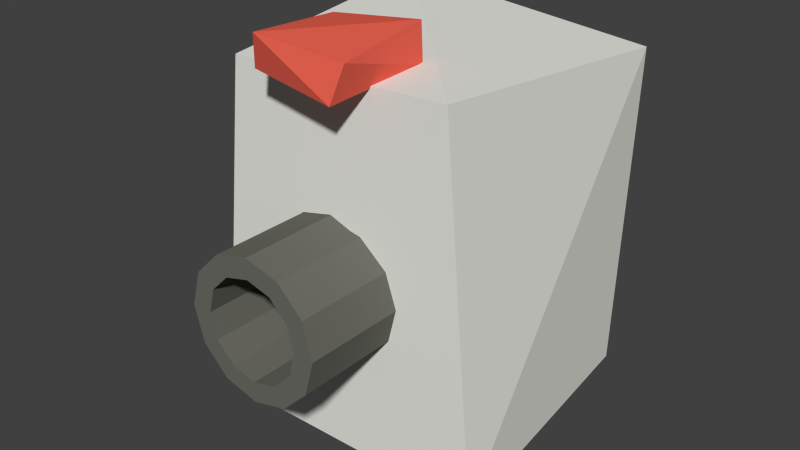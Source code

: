 # Source: RobotLaveLinge5.blend  (saved by Blender 2.76.0; exported with 4.5.12 LTS)
import bpy
from mathutils import Matrix  # noqa: F401  (used for matrix-valued properties, if any)

bpy.ops.wm.read_factory_settings(use_empty=True)
scene = bpy.context.scene
scene.name = 'Scene'

# ---- collections
col_collection_1 = bpy.data.collections.new('Collection 1'); scene.collection.children.link(col_collection_1)

# ---- materials (node trees are filled in below, after node groups)
mat_tete = bpy.data.materials.new('Tete')
mat_tete.alpha_threshold = 0.0
mat_tete.use_transparent_shadow = False
mat_tete.diffuse_color = (0.8632, 0.1274, 0.08438, 1.0)
mat_tete.roughness = 0.5
mat_tete.specular_intensity = 1.0
mat_canon = bpy.data.materials.new('Canon')
mat_canon.alpha_threshold = 0.0
mat_canon.use_transparent_shadow = False
mat_canon.diffuse_color = (0.1559, 0.1559, 0.1329, 1.0)
mat_canon.roughness = 0.5
mat_canon.specular_intensity = 1.0
mat_corps = bpy.data.materials.new('Corps')
mat_corps.alpha_threshold = 0.0
mat_corps.use_transparent_shadow = False
mat_corps.diffuse_color = (0.8388, 0.8388, 0.7913, 1.0)
mat_corps.roughness = 0.5
mat_corps.specular_intensity = 1.0
mat_corps.line_color = (0.0, 0.0, 0.0, 1.0)

# ---- material node trees

# ---- world
world_world = bpy.data.worlds.new('World'); scene.world = world_world
world_world.color = (0.05088, 0.05088, 0.05088)
world_world.use_sun_shadow = False
world_world.sun_shadow_jitter_overblur = 0.0
world_world.cycles.sampling_method = 'MANUAL'
world_world.cycles.sample_map_resolution = 256

# ---- meshes
me_robotlavelinge = bpy.data.meshes.new('RobotLaveLinge')
me_robotlavelinge.from_pydata([(0.0, 0.2111, 18.5), (0.0, -5.112, 18.5), (0.8712, 0.2111, 17.77), (0.8712, -5.112, 17.77), (1.509, 0.2111, 15.78), (1.509, -5.112, 15.78), (1.742, 0.2111, 13.06), (1.742, -5.112, 13.06), (1.509, 0.2111, 10.34), (1.509, -5.112, 10.34), (0.8712, 0.2111, 8.347), (0.8712, -5.112, 8.347), (2.631e-07, 0.2111, 7.618), (2.631e-07, -5.112, 7.618), (-0.8712, 0.2111, 8.347), (-0.8712, -5.112, 8.347), (-1.509, 0.2111, 10.34), (-1.509, -5.112, 10.34), (-1.742, 0.2111, 13.06), (-1.742, -5.112, 13.06), (-1.509, 0.2111, 15.78), (-1.509, -5.112, 15.78), (-0.8712, 0.2111, 17.77), (-0.8712, -5.112, 17.77), (0.0, 0.2111, 16.91), (0.0, -5.112, 16.91), (0.6176, 0.2111, 16.4), (0.6176, -5.112, 16.4), (1.07, 0.2111, 14.99), (1.07, -5.112, 14.99), (1.235, 0.2111, 13.06), (1.235, -5.112, 13.06), (1.07, 0.2111, 11.13), (1.07, -5.112, 11.13), (0.6176, 0.2111, 9.718), (0.6176, -5.112, 9.718), (2.631e-07, 0.2111, 9.201), (2.631e-07, -5.112, 9.201), (-0.6176, 0.2111, 9.718), (-0.6176, -5.112, 9.718), (-1.07, 0.2111, 11.13), (-1.07, -5.112, 11.13), (-1.235, 0.2111, 13.06), (-1.235, -5.112, 13.06), (-1.07, 0.2111, 14.99), (-1.07, -5.112, 14.99), (-0.6176, 0.2111, 16.4), (-0.6176, -5.112, 16.4), (-1.236, -3.662, 28.49), (-1.0, -3.848, 31.16), (-1.0, -1.475, 27.8), (-1.236, -1.662, 30.49), (1.0, -3.848, 27.8), (1.218, -3.662, 30.49), (1.218, -1.662, 28.49), (1.0, -1.475, 31.16), (3.578, -2.662, -1.369), (-3.589, -3.058, 0.09239), (-3.111, 2.662, -1.369), (3.111, 3.061, 0.09239), (3.111, -3.058, 28.73), (0.6052, -3.058, 18.02), (0.8712, -3.041, 17.8), (1.509, -2.983, 15.8), (1.742, -2.937, 13.08), (1.509, -2.916, 10.36), (0.8712, -2.925, 8.373), (2.631e-07, -2.962, 7.644), (-0.8712, -3.017, 8.373), (-1.322, -3.058, 9.781), (-3.589, 3.061, 28.73), (3.578, 2.662, 27.27), (-3.111, -2.662, 27.27), (-1.509, -3.036, 10.36), (-1.742, -2.977, 13.08), (-1.509, -2.95, 15.8), (-0.8712, -2.962, 17.8), (0.0, -3.009, 18.52), (0.0, 0.2004, 13.08), (0.8712, 0.2004, 17.8), (0.0, 0.2004, 18.52), (1.509, 0.2004, 15.8), (-0.8712, 0.2004, 17.8), (1.742, 0.2004, 13.08), (-1.509, 0.2004, 15.8), (1.509, 0.2004, 10.36), (-1.742, 0.2004, 13.08), (0.8712, 0.2004, 8.373), (-1.509, 0.2004, 10.36), (2.631e-07, 0.2004, 7.644), (-0.8712, 0.2004, 8.373)], [], [(1, 3, 2), (3, 5, 4), (5, 7, 6), (7, 9, 8), (9, 11, 10), (11, 13, 12), (13, 15, 14), (15, 17, 16), (17, 19, 18), (19, 21, 20), (21, 23, 22), (23, 1, 0), (0, 1, 2), (2, 3, 4), (4, 5, 6), (6, 7, 8), (8, 9, 10), (10, 11, 12), (12, 13, 14), (14, 15, 16), (16, 17, 18), (18, 19, 20), (20, 21, 22), (22, 23, 0), (26, 27, 25), (28, 29, 27), (30, 31, 29), (32, 33, 31), (34, 35, 33), (36, 37, 35), (38, 39, 37), (40, 41, 39), (42, 43, 41), (44, 45, 43), (46, 47, 45), (24, 25, 47), (26, 25, 24), (28, 27, 26), (30, 29, 28), (32, 31, 30), (34, 33, 32), (36, 35, 34), (38, 37, 36), (40, 39, 38), (42, 41, 40), (44, 43, 42), (46, 45, 44), (24, 47, 46), (0, 2, 26, 24), (3, 1, 25, 27), (2, 4, 28, 26), (5, 3, 27, 29), (4, 6, 30, 28), (7, 5, 29, 31), (6, 8, 32, 30), (9, 7, 31, 33), (8, 10, 34, 32), (11, 9, 33, 35), (10, 12, 36, 34), (13, 11, 35, 37), (12, 14, 38, 36), (15, 13, 37, 39), (14, 16, 40, 38), (17, 15, 39, 41), (16, 18, 42, 40), (19, 17, 41, 43), (18, 20, 44, 42), (21, 19, 43, 45), (20, 22, 46, 44), (23, 21, 45, 47), (22, 0, 24, 46), (1, 23, 47, 25), (51, 50, 48), (55, 54, 50), (53, 52, 54), (49, 48, 52), (50, 54, 52), (55, 51, 49), (49, 51, 48), (51, 55, 50), (55, 53, 54), (53, 49, 52), (48, 50, 52), (53, 55, 49), (56, 57, 58), (59, 56, 58), (56, 60, 61, 62, 63, 64, 65, 66, 67, 68, 69, 57), (58, 57, 70), (59, 58, 70), (59, 71, 56), (71, 60, 56), (60, 72, 57, 69, 73, 74, 75, 76, 77, 61), (57, 72, 70), (71, 59, 70), (71, 70, 60), (70, 72, 60), (78, 79, 80), (78, 81, 79), (78, 80, 82), (80, 79, 62, 61, 77), (78, 83, 81), (63, 62, 79, 81), (78, 82, 84), (77, 76, 82, 80), (78, 85, 83), (64, 63, 81, 83), (78, 84, 86), (76, 75, 84, 82), (78, 87, 85), (65, 64, 83, 85), (78, 86, 88), (75, 74, 86, 84), (78, 89, 87), (66, 65, 85, 87), (78, 88, 90), (74, 73, 88, 86), (78, 90, 89), (67, 66, 87, 89), (90, 88, 73, 69, 68), (68, 67, 89, 90)])
me_robotlavelinge.polygons.foreach_set('material_index', [1, 1, 1, 1, 1, 1, 1, 1, 1, 1, 1, 1, 1, 1, 1, 1, 1, 1, 1, 1, 1, 1, 1, 1, 1, 1, 1, 1, 1, 1, 1, 1, 1, 1, 1, 1, 1, 1, 1, 1, 1, 1, 1, 1, 1, 1, 1, 1, 1, 1, 1, 1, 1, 1, 1, 1, 1, 1, 1, 1, 1, 1, 1, 1, 1, 1, 1, 1, 1, 1, 1, 1, 0, 0, 0, 0, 0, 0, 0, 0, 0, 0, 0, 0, 2, 2, 2, 2, 2, 2, 2, 2, 2, 2, 2, 2, 2, 2, 2, 2, 2, 2, 2, 2, 2, 2, 2, 2, 2, 2, 2, 2, 2, 2, 2, 2, 2, 2, 2, 2])
me_robotlavelinge.materials.append(mat_tete)
me_robotlavelinge.materials.append(mat_canon)
me_robotlavelinge.materials.append(mat_corps)
me_robotlavelinge.use_remesh_preserve_volume = False
me_robotlavelinge.use_remesh_preserve_attributes = False
me_robotlavelinge.use_mirror_vertex_groups = False
me_robotlavelinge.update()
arm_armature = bpy.data.armatures.new('Armature')  # bones are not reproduced

# ---- objects
ob_armature = bpy.data.objects.new('Armature', arm_armature)
ob_robotlavelinge = bpy.data.objects.new('RobotLaveLinge', me_robotlavelinge)

# ---- transforms, parenting, visibility, modifiers, constraints
ob_armature.location = (0.0, 0.0, 0.0)
ob_armature.show_in_front = True
ob_armature.lineart.crease_threshold = 0.0
ob_robotlavelinge.parent = ob_armature
ob_robotlavelinge.location = (0.0, 0.0, 0.0)
ob_robotlavelinge.scale = (0.3214, 0.3757, 0.1029)
ob_robotlavelinge.lineart.crease_threshold = 0.0
_vg = ob_robotlavelinge.vertex_groups.new(name='All')
_vg.add([0, 1, 2, 3, 4, 5, 6, 7, 8, 9, 10, 11, 12, 13, 14, 15, 16, 17, 18, 19, 20, 21, 22, 23, 24, 25, 26, 27, 28, 29, 30, 31, 32, 33, 34, 35, 36, 37, 38, 39, 40, 41, 42, 43, 44, 45, 46, 47, 48, 49, 50, 51, 52, 53, 54, 55, 56, 57, 58, 59, 60, 61, 62, 63, 64, 65, 66, 67, 68, 69, 70, 71, 72, 73, 74, 75, 76, 77, 78, 79, 80, 81, 82, 83, 84, 85, 86, 87, 88, 89, 90], 1.0, 'REPLACE')
_vg = ob_robotlavelinge.vertex_groups.new(name='Robot')
for _i, _w in zip([0, 1, 2, 3, 4, 5, 6, 7, 8, 9, 10, 11, 12, 13, 14, 15, 16, 17, 18, 19, 20, 21, 22, 23, 24, 25, 26, 27, 28, 29, 30, 31, 32, 33, 34, 35, 36, 37, 38, 39, 40, 41, 42, 43, 44, 45, 46, 47, 48, 49, 50, 51, 52, 53, 54, 55, 56, 57, 58, 59, 60, 61, 62, 63, 64, 65, 66, 67, 68, 69, 70, 71, 72, 73, 74, 75, 76, 77, 78, 79, 80, 81, 82, 83, 84, 85, 86, 87, 88, 89, 90], [1.0, 1.0, 1.0, 1.0, 1.0, 1.0, 1.0, 1.0, 1.0, 1.0, 1.0, 1.0, 1.0, 1.0, 1.0, 1.0, 1.0, 1.0, 1.0, 1.0, 1.0, 1.0, 1.0, 1.0, 1.0, 1.0, 1.0, 1.0, 1.0, 1.0, 1.0, 1.0, 1.0, 1.0, 1.0, 1.0, 1.0, 1.0, 1.0, 1.0, 1.0, 1.0, 1.0, 1.0, 1.0, 1.0, 1.0, 1.0, 1.0, 1.0, 1.0, 1.0, 1.0, 1.0, 1.0, 1.0, 1.0, 1.0, 1.0, 1.0, 1.0, 1.0, 1.0, 1.0, 1.0, 1.0, 1.0, 1.0, 1.0, 1.0, 1.0, 1.0, 1.0, 1.0, 1.0, 1.0, 1.0, 1.0, 1.0, 1.0, 1.0, 1.0, 1.0, 1.0, 1.0, 1.0, 1.0, 1.0, 1.0, 1.0, 1.0]): _vg.add([_i], _w, 'REPLACE')
_m = ob_robotlavelinge.modifiers.new('Armature', 'ARMATURE')
_m.object = ob_armature

# ---- collection membership
col_collection_1.objects.link(ob_armature)
col_collection_1.objects.link(ob_robotlavelinge)

# ---- scene / render settings (as saved in the file)
scene.frame_start = 1; scene.frame_end = 120; scene.frame_set(56)
scene.render.engine = 'BLENDER_EEVEE_NEXT'
scene.render.resolution_percentage = 50
scene.render.fps = 60
scene.render.dither_intensity = 0.0
scene.cycles.use_denoising = False
scene.cycles.samples = 10
scene.cycles.sampling_pattern = 'TABULATED_SOBOL'
scene.cycles.light_sampling_threshold = 0.0
scene.cycles.use_adaptive_sampling = False
scene.cycles.use_light_tree = False
scene.cycles.blur_glossy = 0.0
scene.cycles.pixel_filter_type = 'GAUSSIAN'
scene.cycles.sample_clamp_indirect = 0.0
scene.view_settings.view_transform = 'Standard'
bpy.context.view_layer.update()

# ---- added for rendering (the .blend has no active camera and no usable light): camera, sun
cam_auto = bpy.data.cameras.new('AutoCamera')
cam_auto.lens = 50.0
cam_auto.sensor_width = 36.0
cam_auto.clip_end = 1000.0
ob_auto_camera = bpy.data.objects.new('AutoCamera', cam_auto)
scene.collection.objects.link(ob_auto_camera)
ob_auto_camera.location = (4.7113, -6.04097, 5.30384)
ob_auto_camera.rotation_euler = (1.09748, -7.21219e-08, 0.694738)
scene.camera = ob_auto_camera
light_auto_sun = bpy.data.lights.new('AutoSun', 'SUN')
light_auto_sun.energy = 3.0
light_auto_sun.angle = 0.0523599
ob_auto_sun = bpy.data.objects.new('AutoSun', light_auto_sun)
scene.collection.objects.link(ob_auto_sun)
ob_auto_sun.rotation_euler = (0.872665, 0.174533, 0.523599)
bpy.context.view_layer.update()
